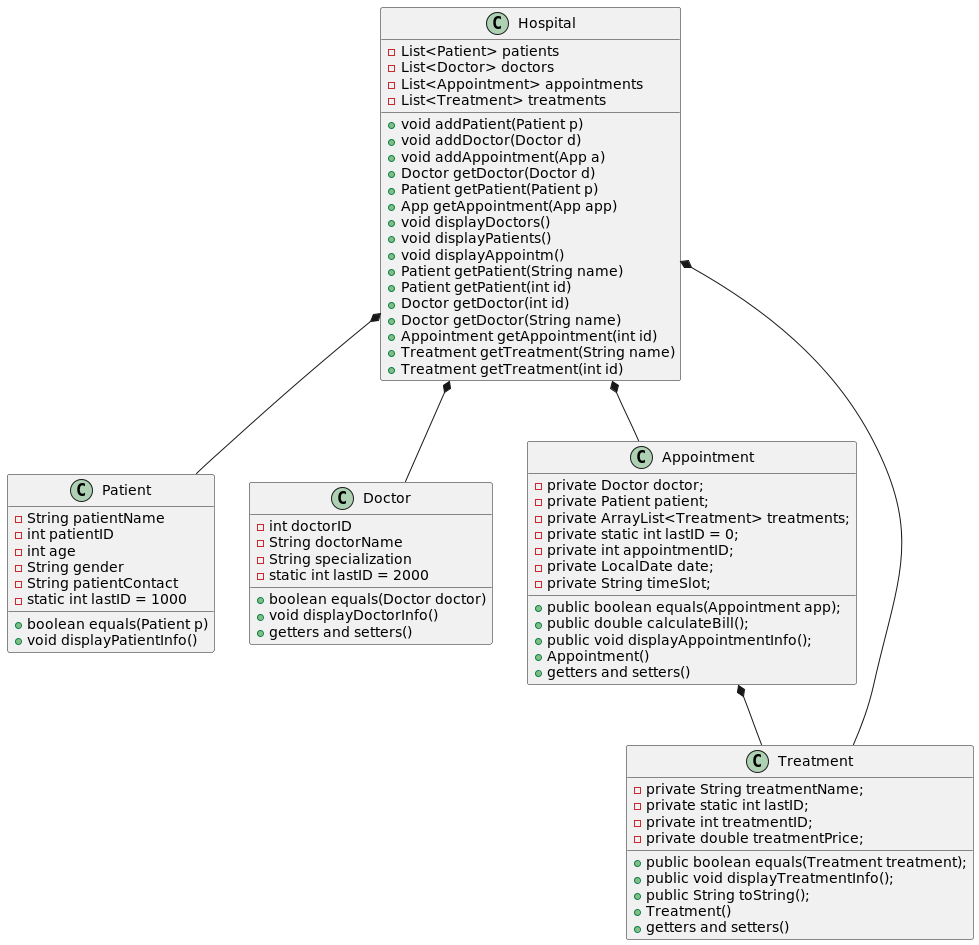

The diagram above was rendered by PlantUML. Its source (embedded in the PNG):
@startuml

class Hospital {
    - List<Patient> patients
    - List<Doctor> doctors
    - List<Appointment> appointments
    - List<Treatment> treatments
    + void addPatient(Patient p)
    + void addDoctor(Doctor d)
    + void addAppointment(App a)
    + Doctor getDoctor(Doctor d)
    + Patient getPatient(Patient p)
    + App getAppointment(App app)
    + void displayDoctors()
    + void displayPatients()
    + void displayAppointm()
    + Patient getPatient(String name)
    + Patient getPatient(int id)
    + Doctor getDoctor(int id)
    + Doctor getDoctor(String name)
    + Appointment getAppointment(int id)
    + Treatment getTreatment(String name)
    + Treatment getTreatment(int id)
}

class Patient {
    - String patientName
    - int patientID
    - int age
    - String gender
    - String patientContact
    - static int lastID = 1000
    + boolean equals(Patient p)
    + void displayPatientInfo()
}

class Doctor {
    - int doctorID
    - String doctorName
    - String specialization
    - static int lastID = 2000
    + boolean equals(Doctor doctor)
    + void displayDoctorInfo()
    + getters and setters()

}

class Appointment {
    - private Doctor doctor;
    - private Patient patient;
    - private ArrayList<Treatment> treatments;
    - private static int lastID = 0;
    - private int appointmentID;
    - private LocalDate date;
    - private String timeSlot;
    + public boolean equals(Appointment app);
    + public double calculateBill();
    + public void displayAppointmentInfo();
    + Appointment()
    + getters and setters()
}

class Treatment {
    - private String treatmentName;
    - private static int lastID;
    - private int treatmentID;
    - private double treatmentPrice;
    + public boolean equals(Treatment treatment);
    + public void displayTreatmentInfo();
    + public String toString();
    + Treatment()
    + getters and setters()
}

Hospital *-- Patient
Hospital *-- Doctor
Hospital *-- Appointment
Hospital *-- Treatment
Appointment *-- Treatment

@enduml